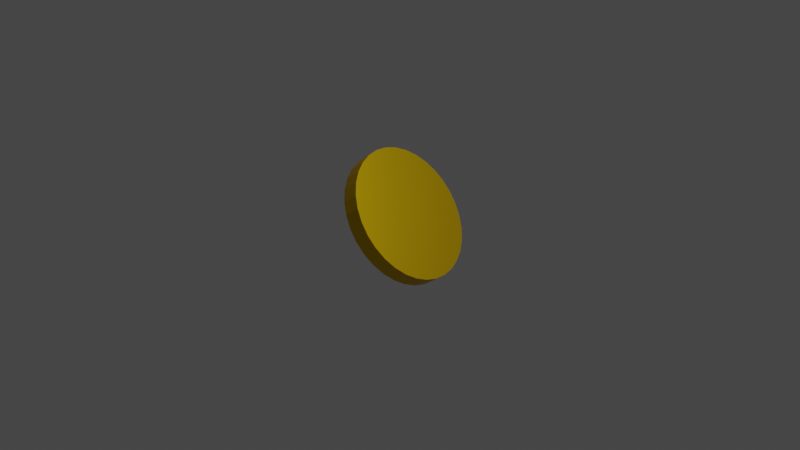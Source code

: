 # Source: Coin.blend  (saved by Blender 2.90.8; exported with 4.5.12 LTS)
import bpy
from mathutils import Matrix  # noqa: F401  (used for matrix-valued properties, if any)

bpy.ops.wm.read_factory_settings(use_empty=True)
scene = bpy.context.scene
scene.name = 'Scene'

# ---- collections
col_collection = bpy.data.collections.new('Collection'); scene.collection.children.link(col_collection)
col_coin = bpy.data.collections.new('coin'); scene.collection.children.link(col_coin)

# ---- materials (node trees are filled in below, after node groups)
mat_coin = bpy.data.materials.new('Coin')
mat_coin.use_transparent_shadow = False

# ---- material node trees
mat_coin.use_nodes = True; mat_coin.node_tree.nodes.clear()
_N = mat_coin.node_tree.nodes; _L = mat_coin.node_tree.links
n0 = _N.new('ShaderNodeBsdfPrincipled'); n0.name = 'Principled BSDF'; n0.location = (10, 300)
n0.distribution = 'GGX'
n0.subsurface_method = 'BURLEY'
n0.inputs[0].default_value = (0.8, 0.5031, 0.0, 1.0)
n0.inputs[1].default_value = 0.8682
n0.inputs[3].default_value = 1.45
n0.inputs[27].default_value = (0.0, 0.0, 0.0, 1.0)
n0.inputs[28].default_value = 1.0
n1 = _N.new('ShaderNodeOutputMaterial'); n1.name = 'Material Output'; n1.location = (300, 300)
_L.new(n0.outputs[0], n1.inputs[0])
n1.is_active_output = True

# ---- world
world_world = bpy.data.worlds.new('World'); scene.world = world_world
world_world.use_nodes = True; world_world.node_tree.nodes.clear()
_N = world_world.node_tree.nodes; _L = world_world.node_tree.links
n0 = _N.new('ShaderNodeOutputWorld'); n0.name = 'World Output'; n0.location = (300, 300)
n1 = _N.new('ShaderNodeBackground'); n1.name = 'Background'; n1.location = (10, 300)
n1.inputs[0].default_value = (0.05088, 0.05088, 0.05088, 1.0)
_L.new(n1.outputs[0], n0.inputs[0])
n0.is_active_output = True
world_world.color = (0.05088, 0.05088, 0.05088)
world_world.use_sun_shadow = False
world_world.sun_shadow_jitter_overblur = 0.0

# ---- cameras
cam_camera = bpy.data.cameras.new('Camera')
cam_camera.clip_end = 100.0
cam_camera.ortho_scale = 7.314

# ---- lights
light_light = bpy.data.lights.new('Light', 'POINT')
light_light.transmission_factor = 0.0
light_light.energy = 1000.0
light_light.shadow_soft_size = 0.1
light_light.shadow_maximum_resolution = 0.006
light_light.use_absolute_resolution = True

# ---- meshes
me_circle = bpy.data.meshes.new('Circle')
me_circle.from_pydata([(0.0, 0.7127, 0.0), (-0.139, 0.699, 0.0), (-0.2727, 0.6584, 0.0), (-0.3959, 0.5926, 0.0), (-0.5039, 0.5039, 0.0), (-0.5926, 0.3959, 0.0), (-0.6584, 0.2727, 0.0), (-0.699, 0.139, 0.0), (-0.7127, 5.38e-08, 0.0), (-0.699, -0.139, 0.0), (-0.6584, -0.2727, 0.0), (-0.5926, -0.3959, 0.0), (-0.5039, -0.5039, 0.0), (-0.3959, -0.5926, 0.0), (-0.2727, -0.6584, 0.0), (-0.139, -0.699, 0.0), (2.322e-07, -0.7127, 0.0), (0.139, -0.699, 0.0), (0.2727, -0.6584, 0.0), (0.3959, -0.5926, 0.0), (0.5039, -0.5039, 0.0), (0.5926, -0.3959, 0.0), (0.6584, -0.2727, 0.0), (0.699, -0.139, 0.0), (0.7127, 6.881e-07, 0.0), (0.699, 0.139, 0.0), (0.6584, 0.2727, 0.0), (0.5926, 0.3959, 0.0), (0.5039, 0.5039, 0.0), (0.3959, 0.5926, 0.0), (0.2727, 0.6584, 0.0), (0.139, 0.699, 0.0), (0.0, 0.7127, 0.1766), (-0.139, 0.699, 0.1766), (-0.2727, 0.6584, 0.1766), (-0.3959, 0.5926, 0.1766), (-0.5039, 0.5039, 0.1766), (-0.5926, 0.3959, 0.1766), (-0.6584, 0.2727, 0.1766), (-0.699, 0.139, 0.1766), (-0.7127, 5.38e-08, 0.1766), (-0.699, -0.139, 0.1766), (-0.6584, -0.2727, 0.1766), (-0.5926, -0.3959, 0.1766), (-0.5039, -0.5039, 0.1766), (-0.3959, -0.5926, 0.1766), (-0.2727, -0.6584, 0.1766), (-0.139, -0.699, 0.1766), (2.322e-07, -0.7127, 0.1766), (0.139, -0.699, 0.1766), (0.2727, -0.6584, 0.1766), (0.3959, -0.5926, 0.1766), (0.5039, -0.5039, 0.1766), (0.5926, -0.3959, 0.1766), (0.6584, -0.2727, 0.1766), (0.699, -0.139, 0.1766), (0.7127, 6.881e-07, 0.1766), (0.699, 0.139, 0.1766), (0.6584, 0.2727, 0.1766), (0.5926, 0.3959, 0.1766), (0.5039, 0.5039, 0.1766), (0.3959, 0.5926, 0.1766), (0.2727, 0.6584, 0.1766), (0.139, 0.699, 0.1766)], [], [(26, 25, 57, 58), (13, 12, 44, 45), (27, 26, 58, 59), (14, 13, 45, 46), (1, 0, 32, 33), (28, 27, 59, 60), (15, 14, 46, 47), (2, 1, 33, 34), (29, 28, 60, 61), (16, 15, 47, 48), (3, 2, 34, 35), (30, 29, 61, 62), (17, 16, 48, 49), (4, 3, 35, 36), (31, 30, 62, 63), (18, 17, 49, 50), (5, 4, 36, 37), (0, 31, 63, 32), (19, 18, 50, 51), (6, 5, 37, 38), (20, 19, 51, 52), (7, 6, 38, 39), (21, 20, 52, 53), (8, 7, 39, 40), (22, 21, 53, 54), (9, 8, 40, 41), (23, 22, 54, 55), (10, 9, 41, 42), (24, 23, 55, 56), (11, 10, 42, 43), (25, 24, 56, 57), (12, 11, 43, 44), (33, 32, 63, 62, 61, 60, 59, 58, 57, 56, 55, 54, 53, 52, 51, 50, 49, 48, 47, 46, 45, 44, 43, 42, 41, 40, 39, 38, 37, 36, 35, 34), (1, 2, 3, 4, 5, 6, 7, 8, 9, 10, 11, 12, 13, 14, 15, 16, 17, 18, 19, 20, 21, 22, 23, 24, 25, 26, 27, 28, 29, 30, 31, 0)])
_uv = me_circle.uv_layers.new(name='UVMap')
_uv.uv.foreach_set('vector', [0.0, 0.0, 0.0, 0.0, 0.0, 0.0, 0.0, 0.0, 0.0, 0.0, 0.0, 0.0, 0.0, 0.0, 0.0, 0.0, 0.0, 0.0, 0.0, 0.0, 0.0, 0.0, 0.0, 0.0, 0.0, 0.0, 0.0, 0.0, 0.0, 0.0, 0.0, 0.0, 0.0, 0.0, 0.0, 0.0, 0.0, 0.0, 0.0, 0.0, 0.0, 0.0, 0.0, 0.0, 0.0, 0.0, 0.0, 0.0, 0.0, 0.0, 0.0, 0.0, 0.0, 0.0, 0.0, 0.0, 0.0, 0.0, 0.0, 0.0, 0.0, 0.0, 0.0, 0.0, 0.0, 0.0, 0.0, 0.0, 0.0, 0.0, 0.0, 0.0, 0.0, 0.0, 0.0, 0.0, 0.0, 0.0, 0.0, 0.0, 0.0, 0.0, 0.0, 0.0, 0.0, 0.0, 0.0, 0.0, 0.0, 0.0, 0.0, 0.0, 0.0, 0.0, 0.0, 0.0, 0.0, 0.0, 0.0, 0.0, 0.0, 0.0, 0.0, 0.0, 0.0, 0.0, 0.0, 0.0, 0.0, 0.0, 0.0, 0.0, 0.0, 0.0, 0.0, 0.0, 0.0, 0.0, 0.0, 0.0, 0.0, 0.0, 0.0, 0.0, 0.0, 0.0, 0.0, 0.0, 0.0, 0.0, 0.0, 0.0, 0.0, 0.0, 0.0, 0.0, 0.0, 0.0, 0.0, 0.0, 0.0, 0.0, 0.0, 0.0, 0.0, 0.0, 0.0, 0.0, 0.0, 0.0, 0.0, 0.0, 0.0, 0.0, 0.0, 0.0, 0.0, 0.0, 0.0, 0.0, 0.0, 0.0, 0.0, 0.0, 0.0, 0.0, 0.0, 0.0, 0.0, 0.0, 0.0, 0.0, 0.0, 0.0, 0.0, 0.0, 0.0, 0.0, 0.0, 0.0, 0.0, 0.0, 0.0, 0.0, 0.0, 0.0, 0.0, 0.0, 0.0, 0.0, 0.0, 0.0, 0.0, 0.0, 0.0, 0.0, 0.0, 0.0, 0.0, 0.0, 0.0, 0.0, 0.0, 0.0, 0.0, 0.0, 0.0, 0.0, 0.0, 0.0, 0.0, 0.0, 0.0, 0.0, 0.0, 0.0, 0.0, 0.0, 0.0, 0.0, 0.0, 0.0, 0.0, 0.0, 0.0, 0.0, 0.0, 0.0, 0.0, 0.0, 0.0, 0.0, 0.0, 0.0, 0.0, 0.0, 0.0, 0.0, 0.0, 0.0, 0.0, 0.0, 0.0, 0.0, 0.0, 0.0, 0.0, 0.0, 0.0, 0.0, 0.0, 0.0, 0.0, 0.0, 0.0, 0.0, 0.0, 0.0, 0.0, 0.0, 0.0, 0.0, 0.0, 0.0, 0.0, 0.0, 0.0, 0.0, 0.0, 0.0, 0.0, 0.0, 0.0, 0.0, 0.0, 0.0, 0.0, 0.0, 0.0, 0.0, 0.0, 0.0, 0.0, 0.0, 0.0, 0.0, 0.0, 0.0, 0.0, 0.0, 0.0, 0.0, 0.0, 0.0, 0.0, 0.0, 0.0, 0.0, 0.0, 0.0, 0.0, 0.0, 0.0, 0.0, 0.0, 0.0, 0.0, 0.0, 0.0, 0.0, 0.0, 0.0, 0.0, 0.0, 0.0, 0.0, 0.0, 0.0, 0.0, 0.0, 0.0, 0.0, 0.0, 0.0, 0.0, 0.0, 0.0, 0.0, 0.0, 0.0, 0.0, 0.0, 0.0, 0.0, 0.0, 0.0, 0.0, 0.0, 0.0, 0.0, 0.0, 0.0, 0.0, 0.0, 0.0, 0.0, 0.0, 0.0, 0.0, 0.0, 0.0, 0.0, 0.0, 0.0, 0.0, 0.0, 0.0, 0.0, 0.0, 0.0, 0.0, 0.0, 0.0, 0.0, 0.0, 0.0, 0.0, 0.0, 0.0, 0.0, 0.0, 0.0, 0.0, 0.0, 0.0, 0.0, 0.0, 0.0, 0.0, 0.0, 0.0, 0.0, 0.0, 0.0])
me_circle.materials.append(mat_coin)
me_circle.use_remesh_fix_poles = True
me_circle.use_remesh_preserve_attributes = False
me_circle.use_mirror_vertex_groups = False
me_circle.update()

# ---- objects
ob_light = bpy.data.objects.new('Light', light_light)
ob_camera = bpy.data.objects.new('Camera', cam_camera)
ob_coin_mesh = bpy.data.objects.new('coin_mesh', me_circle)

# ---- transforms, parenting, visibility, modifiers, constraints
ob_light.location = (4.076, 1.005, 5.904)
ob_light.rotation_euler = (0.6503, 0.05522, 1.866)
ob_light.lock_rotations_4d = False
ob_light.empty_display_type = 'ARROWS'
ob_light.color = (0.0, 0.0, 0.0, 0.0)
ob_light.lineart.crease_threshold = 0.0
ob_camera.location = (7.359, -6.926, 4.958)
ob_camera.rotation_euler = (1.109, 0.0, 0.8149)
ob_camera.lock_rotations_4d = False
ob_camera.empty_display_type = 'ARROWS'
ob_camera.color = (0.0, 0.0, 0.0, 0.0)
ob_camera.display_type = 'WIRE'
ob_camera.lineart.crease_threshold = 0.0
ob_coin_mesh.location = (0.0, 0.0, 0.0)
ob_coin_mesh.rotation_euler = (16.37, -2.46, -0.6616)
ob_coin_mesh.lineart.crease_threshold = 0.0

# ---- collection membership
col_collection.objects.link(ob_light)
col_collection.objects.link(ob_camera)
col_coin.objects.link(ob_coin_mesh)

# ---- scene / render settings (as saved in the file)
scene.camera = ob_camera
scene.frame_start = 1; scene.frame_end = 250; scene.frame_set(11)
scene.render.engine = 'BLENDER_EEVEE_NEXT'
scene.cycles.use_denoising = False
scene.cycles.samples = 128
scene.cycles.sampling_pattern = 'TABULATED_SOBOL'
scene.cycles.use_adaptive_sampling = False
scene.cycles.use_light_tree = False
scene.view_settings.view_transform = 'Filmic'
bpy.context.view_layer.update()
